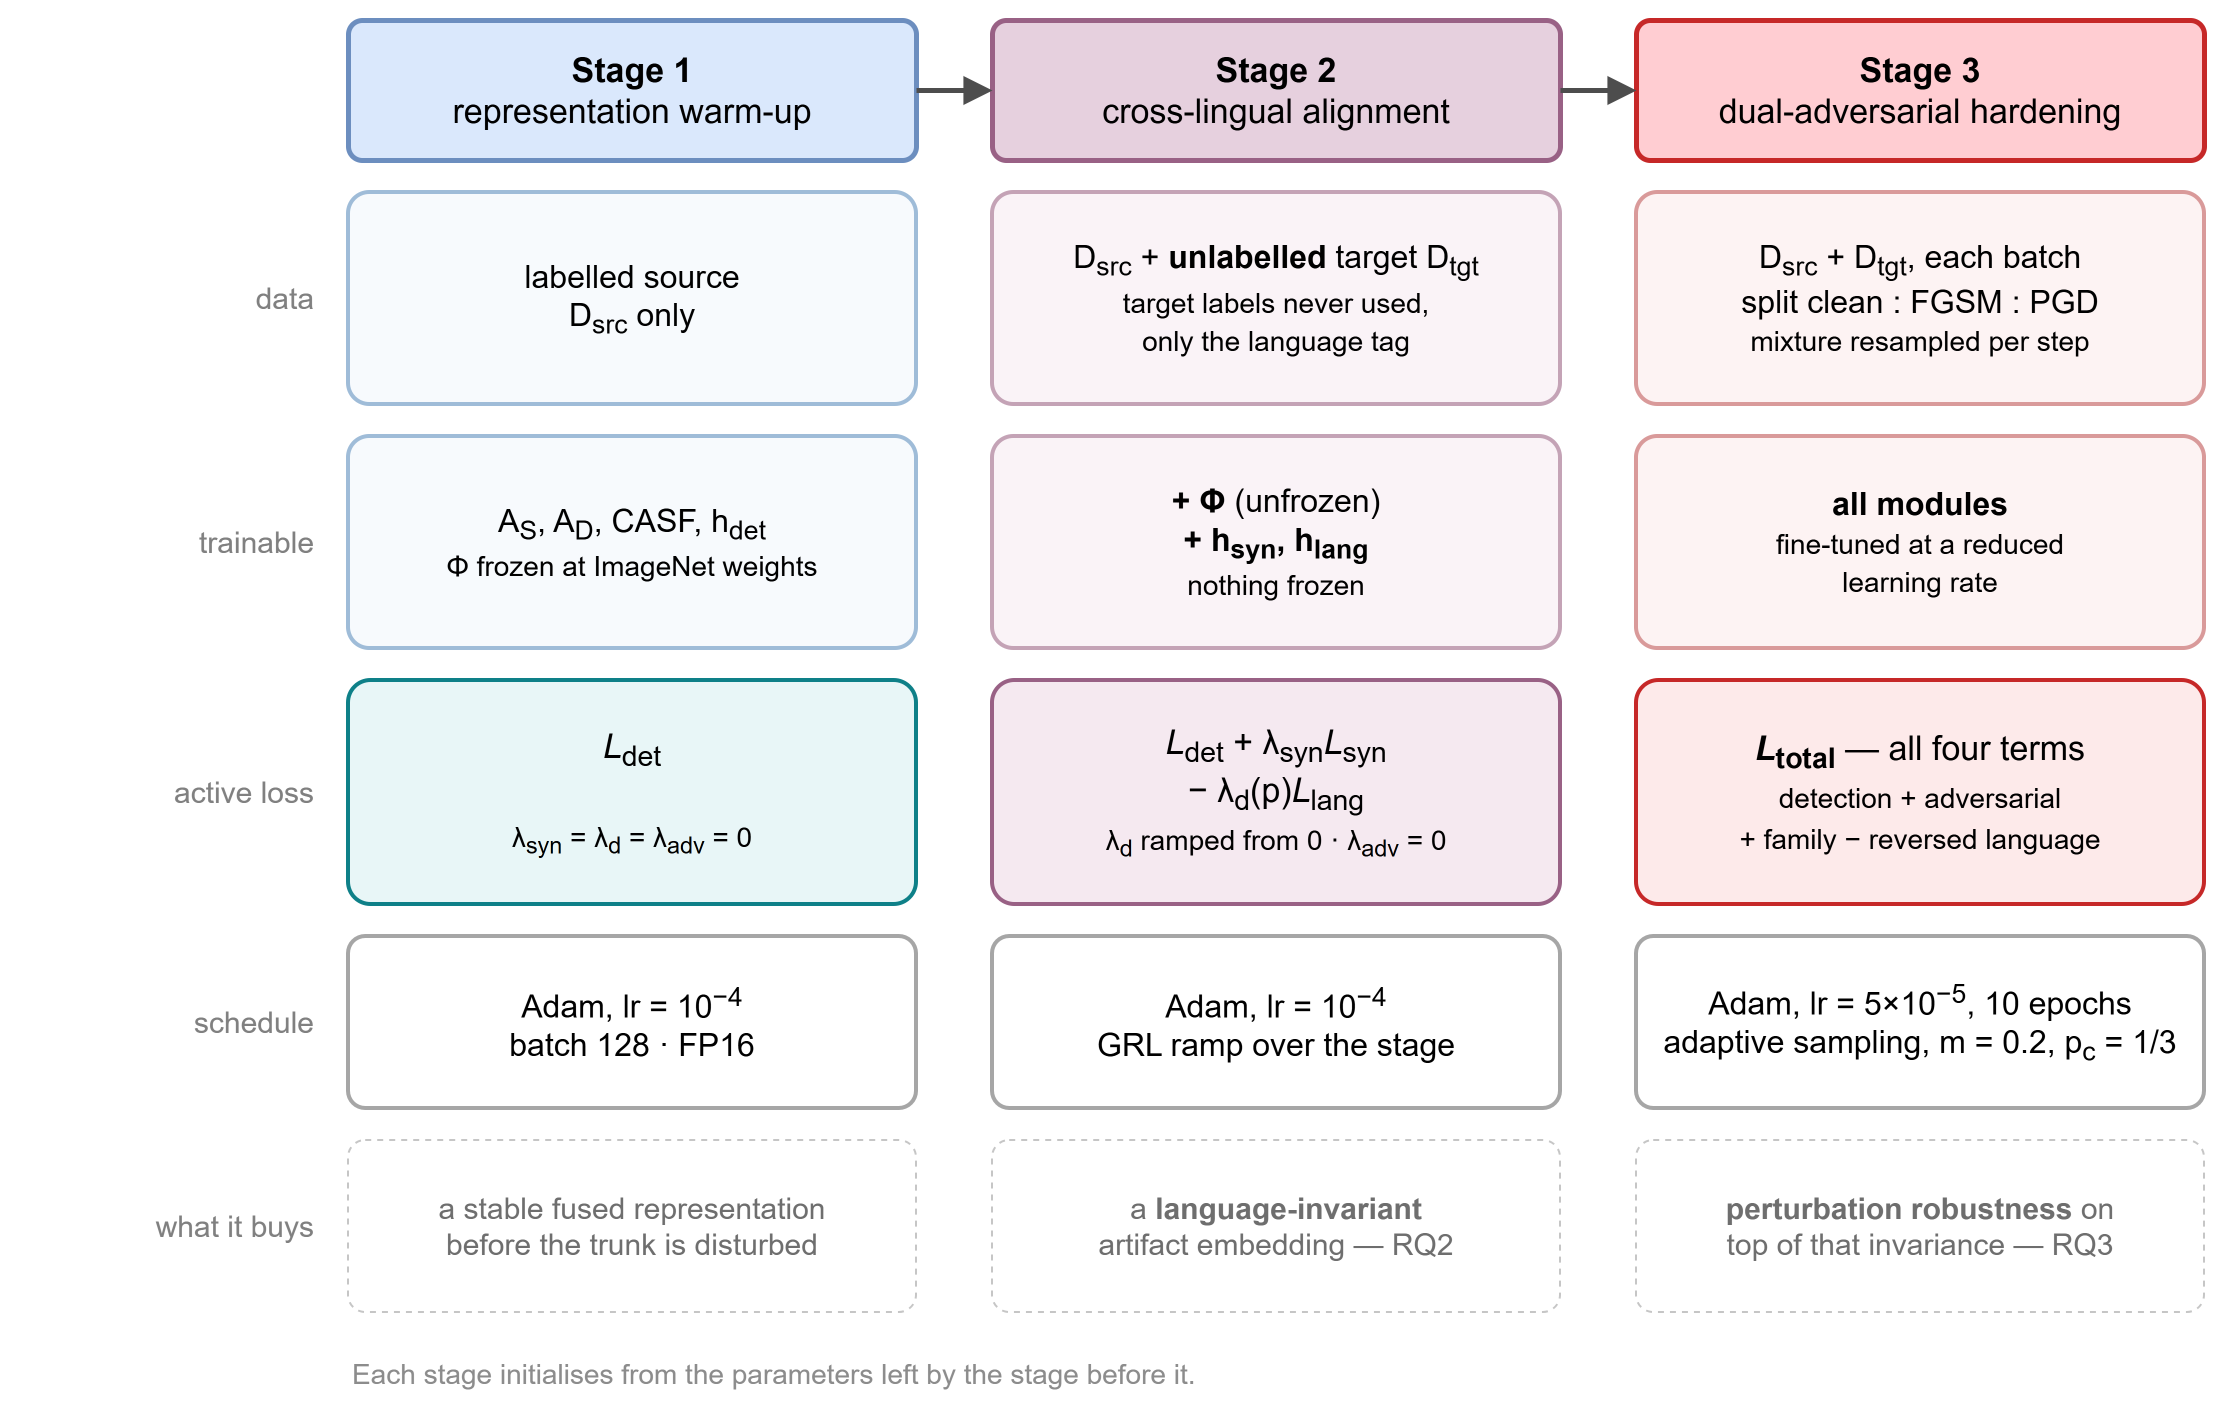

The diagram above was exported from draw.io. Its source (the exported page's mxGraphModel, read from the mxfile embedded in the PNG):
<mxGraphModel dx="1100" dy="800" grid="0" gridSize="10" guides="1" tooltips="1" connect="1" arrows="1" fold="1" page="1" pageScale="1" pageWidth="1100" pageHeight="740" math="0" shadow="0" adaptiveColors="auto">
  <root>
    <mxCell id="0" />
    <mxCell id="1" parent="0" />
    <mxCell id="rl1" value="data" style="text;html=1;fontFamily=Helvetica;fontSize=15;fontColor=#808080;align=right;verticalAlign=middle;" vertex="1" parent="1">
      <mxGeometry x="10" y="106" width="150" height="106" as="geometry" />
    </mxCell>
    <mxCell id="rl2" value="trainable" style="text;html=1;fontFamily=Helvetica;fontSize=15;fontColor=#808080;align=right;verticalAlign=middle;" vertex="1" parent="1">
      <mxGeometry x="10" y="228" width="150" height="106" as="geometry" />
    </mxCell>
    <mxCell id="rl3" value="active loss" style="text;html=1;fontFamily=Helvetica;fontSize=15;fontColor=#808080;align=right;verticalAlign=middle;" vertex="1" parent="1">
      <mxGeometry x="10" y="350" width="150" height="112" as="geometry" />
    </mxCell>
    <mxCell id="rl4" value="schedule" style="text;html=1;fontFamily=Helvetica;fontSize=15;fontColor=#808080;align=right;verticalAlign=middle;" vertex="1" parent="1">
      <mxGeometry x="10" y="478" width="150" height="86" as="geometry" />
    </mxCell>
    <mxCell id="rl5" value="what it buys" style="text;html=1;fontFamily=Helvetica;fontSize=15;fontColor=#808080;align=right;verticalAlign=middle;" vertex="1" parent="1">
      <mxGeometry x="10" y="580" width="150" height="86" as="geometry" />
    </mxCell>
    <mxCell id="H1" value="&lt;b&gt;Stage 1&lt;/b&gt;&lt;br&gt;representation warm-up" style="rounded=1;arcSize=10;whiteSpace=wrap;html=1;fillColor=#dae8fc;strokeColor=#6c8ebf;strokeWidth=2.5;fontFamily=Helvetica;fontSize=17;" vertex="1" parent="1">
      <mxGeometry x="176" y="20" width="284" height="70" as="geometry" />
    </mxCell>
    <mxCell id="H2" value="&lt;b&gt;Stage 2&lt;/b&gt;&lt;br&gt;cross-lingual alignment" style="rounded=1;arcSize=10;whiteSpace=wrap;html=1;fillColor=#e6d0de;strokeColor=#996185;strokeWidth=2.5;fontFamily=Helvetica;fontSize=17;" vertex="1" parent="1">
      <mxGeometry x="498" y="20" width="284" height="70" as="geometry" />
    </mxCell>
    <mxCell id="H3" value="&lt;b&gt;Stage 3&lt;/b&gt;&lt;br&gt;dual-adversarial hardening" style="rounded=1;arcSize=10;whiteSpace=wrap;html=1;fillColor=#ffcdd2;strokeColor=#c62828;strokeWidth=2.5;fontFamily=Helvetica;fontSize=17;" vertex="1" parent="1">
      <mxGeometry x="820" y="20" width="284" height="70" as="geometry" />
    </mxCell>
    <mxCell id="D1" value="labelled source&lt;br&gt;D&lt;sub&gt;src&lt;/sub&gt; only" style="rounded=1;arcSize=10;whiteSpace=wrap;html=1;fillColor=#f7fafd;strokeColor=#9fbcd8;strokeWidth=2;fontFamily=Helvetica;fontSize=16;" vertex="1" parent="1">
      <mxGeometry x="176" y="106" width="284" height="106" as="geometry" />
    </mxCell>
    <mxCell id="D2" value="D&lt;sub&gt;src&lt;/sub&gt; + &lt;b&gt;unlabelled&lt;/b&gt; target D&lt;sub&gt;tgt&lt;/sub&gt;&lt;br&gt;&lt;font style=&quot;font-size: 14px;&quot;&gt;target labels never used,&lt;br&gt;only the language tag&lt;/font&gt;" style="rounded=1;arcSize=10;whiteSpace=wrap;html=1;fillColor=#faf3f7;strokeColor=#c4a3b6;strokeWidth=2;fontFamily=Helvetica;fontSize=16;" vertex="1" parent="1">
      <mxGeometry x="498" y="106" width="284" height="106" as="geometry" />
    </mxCell>
    <mxCell id="D3" value="D&lt;sub&gt;src&lt;/sub&gt; + D&lt;sub&gt;tgt&lt;/sub&gt;, each batch&lt;br&gt;split clean : FGSM : PGD&lt;br&gt;&lt;font style=&quot;font-size: 14px;&quot;&gt;mixture resampled per step&lt;/font&gt;" style="rounded=1;arcSize=10;whiteSpace=wrap;html=1;fillColor=#fdf3f3;strokeColor=#d99a9a;strokeWidth=2;fontFamily=Helvetica;fontSize=16;" vertex="1" parent="1">
      <mxGeometry x="820" y="106" width="284" height="106" as="geometry" />
    </mxCell>
    <mxCell id="T1" value="A&lt;sub&gt;S&lt;/sub&gt;, A&lt;sub&gt;D&lt;/sub&gt;, CASF, h&lt;sub&gt;det&lt;/sub&gt;&lt;br&gt;&lt;font style=&quot;font-size: 14px;&quot;&gt;&amp;#934; frozen at ImageNet weights&lt;/font&gt;" style="rounded=1;arcSize=10;whiteSpace=wrap;html=1;fillColor=#f7fafd;strokeColor=#9fbcd8;strokeWidth=2;fontFamily=Helvetica;fontSize=16;" vertex="1" parent="1">
      <mxGeometry x="176" y="228" width="284" height="106" as="geometry" />
    </mxCell>
    <mxCell id="T2" value="&lt;b&gt;+ &amp;#934;&lt;/b&gt; (unfrozen)&lt;br&gt;&lt;b&gt;+ h&lt;sub&gt;syn&lt;/sub&gt;, h&lt;sub&gt;lang&lt;/sub&gt;&lt;/b&gt;&lt;br&gt;&lt;font style=&quot;font-size: 14px;&quot;&gt;nothing frozen&lt;/font&gt;" style="rounded=1;arcSize=10;whiteSpace=wrap;html=1;fillColor=#faf3f7;strokeColor=#c4a3b6;strokeWidth=2;fontFamily=Helvetica;fontSize=16;" vertex="1" parent="1">
      <mxGeometry x="498" y="228" width="284" height="106" as="geometry" />
    </mxCell>
    <mxCell id="T3" value="&lt;b&gt;all modules&lt;/b&gt;&lt;br&gt;&lt;font style=&quot;font-size: 14px;&quot;&gt;fine-tuned at a reduced&lt;br&gt;learning rate&lt;/font&gt;" style="rounded=1;arcSize=10;whiteSpace=wrap;html=1;fillColor=#fdf3f3;strokeColor=#d99a9a;strokeWidth=2;fontFamily=Helvetica;fontSize=16;" vertex="1" parent="1">
      <mxGeometry x="820" y="228" width="284" height="106" as="geometry" />
    </mxCell>
    <mxCell id="L1" value="&lt;i&gt;L&lt;/i&gt;&lt;sub&gt;det&lt;/sub&gt;&lt;br&gt;&lt;br&gt;&lt;font style=&quot;font-size: 14px;&quot;&gt;&amp;#955;&lt;sub&gt;syn&lt;/sub&gt; = &amp;#955;&lt;sub&gt;d&lt;/sub&gt; = &amp;#955;&lt;sub&gt;adv&lt;/sub&gt; = 0&lt;/font&gt;" style="rounded=1;arcSize=10;whiteSpace=wrap;html=1;fillColor=#e8f6f7;strokeColor=#0e8088;strokeWidth=2;fontFamily=Helvetica;fontSize=17;" vertex="1" parent="1">
      <mxGeometry x="176" y="350" width="284" height="112" as="geometry" />
    </mxCell>
    <mxCell id="L2" value="&lt;i&gt;L&lt;/i&gt;&lt;sub&gt;det&lt;/sub&gt; + &amp;#955;&lt;sub&gt;syn&lt;/sub&gt;&lt;i&gt;L&lt;/i&gt;&lt;sub&gt;syn&lt;/sub&gt;&lt;br&gt;&amp;#8722; &amp;#955;&lt;sub&gt;d&lt;/sub&gt;(p)&lt;i&gt;L&lt;/i&gt;&lt;sub&gt;lang&lt;/sub&gt;&lt;br&gt;&lt;font style=&quot;font-size: 14px;&quot;&gt;&amp;#955;&lt;sub&gt;d&lt;/sub&gt; ramped from 0&amp;#160;&amp;#183;&amp;#160;&amp;#955;&lt;sub&gt;adv&lt;/sub&gt; = 0&lt;/font&gt;" style="rounded=1;arcSize=10;whiteSpace=wrap;html=1;fillColor=#f5e9f0;strokeColor=#996185;strokeWidth=2;fontFamily=Helvetica;fontSize=17;" vertex="1" parent="1">
      <mxGeometry x="498" y="350" width="284" height="112" as="geometry" />
    </mxCell>
    <mxCell id="L3" value="&lt;b&gt;&lt;i&gt;L&lt;/i&gt;&lt;sub&gt;total&lt;/sub&gt;&lt;/b&gt;&amp;#160;&amp;#8212;&amp;#160;all four terms&lt;br&gt;&lt;font style=&quot;font-size: 14px;&quot;&gt;detection + adversarial&lt;br&gt;+ family &amp;#8722; reversed language&lt;/font&gt;" style="rounded=1;arcSize=10;whiteSpace=wrap;html=1;fillColor=#fdeaea;strokeColor=#c62828;strokeWidth=2;fontFamily=Helvetica;fontSize=17;" vertex="1" parent="1">
      <mxGeometry x="820" y="350" width="284" height="112" as="geometry" />
    </mxCell>
    <mxCell id="O1" value="Adam, lr = 10&lt;sup&gt;&amp;#8722;4&lt;/sup&gt;&lt;br&gt;batch 128 &amp;#183; FP16" style="rounded=1;arcSize=10;whiteSpace=wrap;html=1;fillColor=#ffffff;strokeColor=#a6a6a6;strokeWidth=2;fontFamily=Helvetica;fontSize=16;" vertex="1" parent="1">
      <mxGeometry x="176" y="478" width="284" height="86" as="geometry" />
    </mxCell>
    <mxCell id="O2" value="Adam, lr = 10&lt;sup&gt;&amp;#8722;4&lt;/sup&gt;&lt;br&gt;GRL ramp over the stage" style="rounded=1;arcSize=10;whiteSpace=wrap;html=1;fillColor=#ffffff;strokeColor=#a6a6a6;strokeWidth=2;fontFamily=Helvetica;fontSize=16;" vertex="1" parent="1">
      <mxGeometry x="498" y="478" width="284" height="86" as="geometry" />
    </mxCell>
    <mxCell id="O3" value="Adam, lr = 5&amp;#215;10&lt;sup&gt;&amp;#8722;5&lt;/sup&gt;, 10 epochs&lt;br&gt;adaptive sampling, m = 0.2, p&lt;sub&gt;c&lt;/sub&gt; = 1/3" style="rounded=1;arcSize=10;whiteSpace=wrap;html=1;fillColor=#ffffff;strokeColor=#a6a6a6;strokeWidth=2;fontFamily=Helvetica;fontSize=16;" vertex="1" parent="1">
      <mxGeometry x="820" y="478" width="284" height="86" as="geometry" />
    </mxCell>
    <mxCell id="W1" value="a stable fused representation&lt;br&gt;before the trunk is disturbed" style="rounded=1;arcSize=10;whiteSpace=wrap;html=1;dashed=1;fillColor=none;strokeColor=#c6c6c6;fontFamily=Helvetica;fontSize=15;fontColor=#6e6e6e;" vertex="1" parent="1">
      <mxGeometry x="176" y="580" width="284" height="86" as="geometry" />
    </mxCell>
    <mxCell id="W2" value="a &lt;b&gt;language-invariant&lt;/b&gt;&lt;br&gt;artifact embedding&amp;#160;&amp;#8212;&amp;#160;RQ2" style="rounded=1;arcSize=10;whiteSpace=wrap;html=1;dashed=1;fillColor=none;strokeColor=#c6c6c6;fontFamily=Helvetica;fontSize=15;fontColor=#6e6e6e;" vertex="1" parent="1">
      <mxGeometry x="498" y="580" width="284" height="86" as="geometry" />
    </mxCell>
    <mxCell id="W3" value="&lt;b&gt;perturbation robustness&lt;/b&gt; on&lt;br&gt;top of that invariance&amp;#160;&amp;#8212;&amp;#160;RQ3" style="rounded=1;arcSize=10;whiteSpace=wrap;html=1;dashed=1;fillColor=none;strokeColor=#c6c6c6;fontFamily=Helvetica;fontSize=15;fontColor=#6e6e6e;" vertex="1" parent="1">
      <mxGeometry x="820" y="580" width="284" height="86" as="geometry" />
    </mxCell>
    <mxCell id="foot" value="Each stage initialises from the parameters left by the stage before it." style="text;html=1;fontFamily=Helvetica;fontSize=14;fontColor=#8c8c8c;align=left;" vertex="1" parent="1">
      <mxGeometry x="176" y="682" width="700" height="20" as="geometry" />
    </mxCell>
    <mxCell id="a1" style="edgeStyle=orthogonalEdgeStyle;rounded=0;html=1;strokeColor=#4d4d4d;strokeWidth=2.5;endArrow=block;endFill=1;endSize=8;exitX=1;exitY=0.5;exitDx=0;exitDy=0;entryX=0;entryY=0.5;entryDx=0;entryDy=0;" edge="1" parent="1" source="H1" target="H2">
      <mxGeometry relative="1" as="geometry" />
    </mxCell>
    <mxCell id="a2" style="edgeStyle=orthogonalEdgeStyle;rounded=0;html=1;strokeColor=#4d4d4d;strokeWidth=2.5;endArrow=block;endFill=1;endSize=8;exitX=1;exitY=0.5;exitDx=0;exitDy=0;entryX=0;entryY=0.5;entryDx=0;entryDy=0;" edge="1" parent="1" source="H2" target="H3">
      <mxGeometry relative="1" as="geometry" />
    </mxCell>
  </root>
</mxGraphModel>